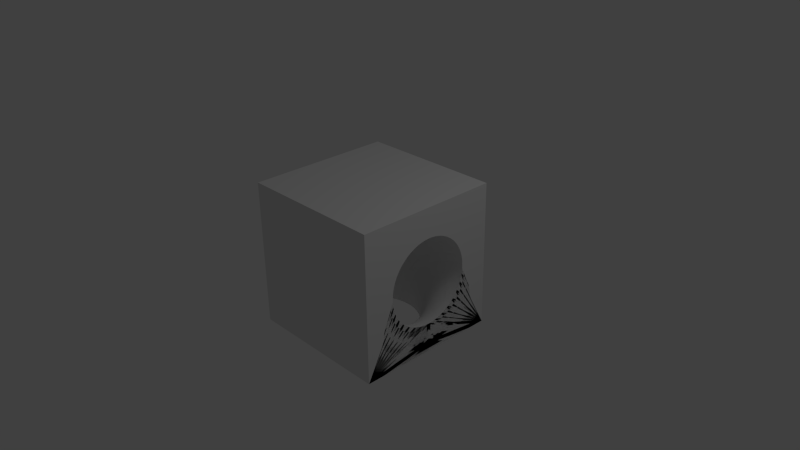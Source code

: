 # Source: Curve.blend  (saved by Blender 2.62.0; exported with 4.5.12 LTS)
import bpy
from mathutils import Matrix  # noqa: F401  (used for matrix-valued properties, if any)

bpy.ops.wm.read_factory_settings(use_empty=True)
scene = bpy.context.scene
scene.name = 'Scene'

# ---- collections
col_collection_1 = bpy.data.collections.new('Collection 1'); scene.collection.children.link(col_collection_1)

# ---- world
world_world = bpy.data.worlds.new('World'); scene.world = world_world
world_world.color = (0.05088, 0.05088, 0.05088)
world_world.use_sun_shadow = False
world_world.sun_shadow_jitter_overblur = 0.0
world_world.cycles.sampling_method = 'MANUAL'
world_world.cycles.sample_map_resolution = 256

# ---- cameras
cam_camera = bpy.data.cameras.new('Camera')
cam_camera.clip_end = 100.0
cam_camera.lens = 35.0
cam_camera.sensor_width = 32.0
cam_camera.sensor_height = 18.0
cam_camera.ortho_scale = 7.314
cam_camera.dof.focus_distance = 0.0
cam_camera.dof.aperture_fstop = 128.0

# ---- lights
light_lamp = bpy.data.lights.new('Lamp', 'POINT')
light_lamp.transmission_factor = 0.0
light_lamp.cutoff_distance = 30.0
light_lamp.energy = 100.0
light_lamp.shadow_buffer_clip_start = 1.001
light_lamp.shadow_soft_size = 1.0
light_lamp.shadow_maximum_resolution = 0.006
light_lamp.use_absolute_resolution = True
light_lamp.cycles.use_multiple_importance_sampling = False

# ---- meshes
me_circle_005 = bpy.data.meshes.new('Circle.005')
me_circle_005.from_pydata([(1.667, 0.9952, 1.0), (1.667, 0.9761, 0.8835), (1.667, 0.9194, 0.7715), (1.667, 0.8275, 0.6683), (1.667, 0.7037, 0.5778), (1.667, 0.5529, 0.5035), (1.667, 0.3808, 0.4483), (1.667, 0.1942, 0.4144), (1.667, 7.5e-08, 0.4029), (1.667, -0.1942, 0.4144), (1.667, -0.3808, 0.4483), (1.667, -0.5529, 0.5035), (1.667, -0.7037, 0.5778), (1.667, -0.8275, 0.6683), (1.667, -0.9194, 0.7715), (1.667, -0.9761, 0.8835), (1.667, -0.9952, 1.0), (1.667, -0.9761, 1.116), (1.667, -0.9194, 1.229), (1.667, -0.8275, 1.332), (1.667, -0.7037, 1.422), (1.667, -0.5529, 1.496), (1.667, -0.3808, 1.552), (1.667, -0.1942, 1.586), (1.667, 9.615e-07, 1.597), (1.667, 0.1942, 1.586), (1.667, 0.3808, 1.552), (1.667, 0.5529, 1.496), (1.667, 0.7037, 1.422), (1.667, 0.8275, 1.332), (1.667, 0.9194, 1.229), (1.667, 0.9761, 1.116), (0.0, 1.0, 0.0), (0.1951, 0.9808, 0.0), (0.3827, 0.9239, 0.0), (0.5556, 0.8315, 0.0), (0.7071, 0.7071, 0.0), (0.8315, 0.5556, 0.0), (0.9239, 0.3827, 0.0), (0.9808, 0.1951, 0.0), (1.0, 7.55e-08, 0.0), (0.9808, -0.1951, 0.0), (0.9239, -0.3827, 0.0), (0.8315, -0.5556, 0.0), (0.7071, -0.7071, 0.0), (0.5556, -0.8315, 0.0), (0.3827, -0.9239, 0.0), (0.1951, -0.9808, 0.0), (-3.258e-07, -1.0, 0.0), (-0.1951, -0.9808, 0.0), (-0.3827, -0.9239, 0.0), (-0.5556, -0.8315, 0.0), (-0.7071, -0.7071, 0.0), (-0.8315, -0.5556, 0.0), (-0.9239, -0.3827, 0.0), (-0.9808, -0.1951, 0.0), (-1.0, 9.656e-07, 0.0), (-0.9808, 0.1951, 0.0), (-0.9239, 0.3827, 0.0), (-0.8315, 0.5556, 0.0), (-0.7071, 0.7071, 0.0), (-0.5556, 0.8315, 0.0), (-0.3827, 0.9239, 0.0), (-0.1951, 0.9808, 0.0), (1.667, 1.667, 0.0), (1.667, -1.667, 0.0), (-1.667, -1.667, 0.0), (-1.667, 1.667, 0.0), (1.667, 1.667, 2.0), (1.667, -1.667, 2.0), (-1.667, -1.667, 2.0), (-1.667, 1.667, 2.0), (0.0, 1.0, 0.0), (0.1951, 0.9808, 0.0), (0.3827, 0.9239, 0.0), (0.5556, 0.8315, 0.0), (0.7071, 0.7071, 0.0), (0.8315, 0.5556, 0.0), (0.9239, 0.3827, 0.0), (0.9808, 0.1951, 0.0), (1.0, 7.55e-08, 0.0), (0.9808, -0.1951, 0.0), (0.9239, -0.3827, 0.0), (0.8315, -0.5556, 0.0), (0.7071, -0.7071, 0.0), (0.5556, -0.8315, 0.0), (0.3827, -0.9239, 0.0), (0.1951, -0.9808, 0.0), (-3.258e-07, -1.0, 0.0), (-0.1951, -0.9808, 0.0), (-0.3827, -0.9239, 0.0), (-0.5556, -0.8315, 0.0), (-0.7071, -0.7071, 0.0), (-0.8315, -0.5556, 0.0), (-0.9239, -0.3827, 0.0), (-0.9808, -0.1951, 0.0), (-1.0, 9.656e-07, 0.0), (-0.9808, 0.1951, 0.0), (-0.9239, 0.3827, 0.0), (-0.8315, 0.5556, 0.0), (-0.7071, 0.7071, 0.0), (-0.5556, 0.8315, 0.0), (-0.3827, 0.9239, 0.0), (-0.1951, 0.9808, 0.0), (-0.1668, 0.9808, 0.194), (-0.3515, 0.9239, 0.2135), (-0.5218, 0.8315, 0.2315), (-0.671, 0.7071, 0.2473), (-0.7935, 0.5556, 0.2603), (-0.8845, 0.3827, 0.2699), (-0.9406, 0.1951, 0.2758), (-0.9595, 8.966e-07, 0.2778), (-0.9406, -0.1951, 0.2758), (-0.8845, -0.3827, 0.2699), (-0.7935, -0.5556, 0.2603), (-0.671, -0.7071, 0.2473), (-0.5218, -0.8315, 0.2315), (-0.3515, -0.9239, 0.2135), (-0.1668, -0.9808, 0.194), (0.02532, -1.0, 0.1736), (0.2174, -0.9808, 0.1533), (0.4022, -0.9239, 0.1338), (0.5725, -0.8315, 0.1158), (0.7217, -0.7071, 0.09998), (0.8442, -0.5556, 0.08702), (0.9352, -0.3827, 0.07739), (0.9912, -0.1951, 0.07146), (1.01, 5.825e-08, 0.06946), (0.9912, 0.1951, 0.07146), (0.9352, 0.3827, 0.07739), (0.8442, 0.5556, 0.08702), (0.7217, 0.7071, 0.09998), (0.5725, 0.8315, 0.1158), (0.4022, 0.9239, 0.1338), (0.2174, 0.9808, 0.1533), (0.02532, 1.0, 0.1736), (0.1005, 1.0, 0.342), (0.2838, 0.9808, 0.302), (0.4601, 0.9239, 0.2635), (0.6226, 0.8315, 0.228), (0.765, 0.7071, 0.1969), (0.8818, 0.5556, 0.1714), (0.9687, 0.3827, 0.1524), (1.022, 0.1951, 0.1408), (1.04, 4.152e-08, 0.1368), (1.022, -0.1951, 0.1408), (0.9687, -0.3827, 0.1524), (0.8818, -0.5556, 0.1714), (0.765, -0.7071, 0.1969), (0.6226, -0.8315, 0.228), (0.4601, -0.9239, 0.2635), (0.2838, -0.9808, 0.302), (0.1005, -1.0, 0.342), (-0.08281, -0.9808, 0.3821), (-0.2591, -0.9239, 0.4206), (-0.4216, -0.8315, 0.456), (-0.564, -0.7071, 0.4871), (-0.6808, -0.5556, 0.5126), (-0.7677, -0.3827, 0.5316), (-0.8211, -0.1951, 0.5433), (-0.8392, 8.297e-07, 0.5472), (-0.8211, 0.1951, 0.5433), (-0.7677, 0.3827, 0.5316), (-0.6808, 0.5556, 0.5126), (-0.5639, 0.7071, 0.4871), (-0.4216, 0.8315, 0.456), (-0.2591, 0.9239, 0.4206), (-0.08281, 0.9808, 0.3821), (0.05434, 0.9808, 0.5585), (-0.1081, 0.9239, 0.6148), (-0.2578, 0.8315, 0.6667), (-0.3891, 0.7071, 0.7121), (-0.4968, 0.5556, 0.7494), (-0.5768, 0.3827, 0.7772), (-0.6261, 0.1951, 0.7942), (-0.6427, 7.669e-07, 0.8), (-0.6261, -0.1951, 0.7942), (-0.5768, -0.3827, 0.7772), (-0.4968, -0.5556, 0.7494), (-0.3891, -0.7071, 0.7121), (-0.2578, -0.8315, 0.6667), (-0.1081, -0.9239, 0.6148), (0.05434, -0.9808, 0.5585), (0.2233, -1.0, 0.5), (0.3922, -0.9808, 0.4415), (0.5547, -0.9239, 0.3852), (0.7044, -0.8315, 0.3333), (0.8357, -0.7071, 0.2879), (0.9434, -0.5556, 0.2506), (1.023, -0.3827, 0.2228), (1.073, -0.1951, 0.2058), (1.089, 2.583e-08, 0.2), (1.073, 0.1951, 0.2058), (1.023, 0.3827, 0.2228), (0.9434, 0.5556, 0.2506), (0.8357, 0.7071, 0.2879), (0.7044, 0.8315, 0.3333), (0.5547, 0.9239, 0.3852), (0.3922, 0.9808, 0.4415), (0.2233, 1.0, 0.5), (0.3899, 1.0, 0.6428), (0.5394, 0.9808, 0.5675), (0.6831, 0.9239, 0.4952), (0.8155, 0.8315, 0.4285), (0.9316, 0.7071, 0.3701), (1.027, 0.5556, 0.3221), (1.098, 0.3827, 0.2865), (1.141, 0.1951, 0.2645), (1.156, 1.164e-08, 0.2571), (1.141, -0.1951, 0.2645), (1.098, -0.3827, 0.2865), (1.027, -0.5556, 0.3221), (0.9316, -0.7071, 0.3701), (0.8155, -0.8315, 0.4285), (0.6831, -0.9239, 0.4952), (0.5394, -0.9808, 0.5675), (0.3899, -1.0, 0.6428), (0.2405, -0.9808, 0.718), (0.09677, -0.9239, 0.7904), (-0.03567, -0.8315, 0.8571), (-0.1517, -0.7071, 0.9155), (-0.247, -0.5556, 0.9635), (-0.3178, -0.3827, 0.9991), (-0.3614, -0.1951, 1.021), (-0.3761, 7.102e-07, 1.028), (-0.3614, 0.1951, 1.021), (-0.3178, 0.3827, 0.9991), (-0.247, 0.5556, 0.9635), (-0.1517, 0.7071, 0.9155), (-0.03567, 0.8315, 0.8571), (0.09677, 0.9239, 0.7904), (0.2405, 0.9808, 0.718), (0.47, 0.9808, 0.8557), (0.3494, 0.9239, 0.9419), (0.2382, 0.8315, 1.021), (0.1408, 0.7071, 1.091), (0.0609, 0.5556, 1.148), (0.001496, 0.3827, 1.191), (-0.03508, 0.1951, 1.217), (-0.04743, 6.612e-07, 1.226), (-0.03508, -0.1951, 1.217), (0.001495, -0.3827, 1.191), (0.0609, -0.5556, 1.148), (0.1408, -0.7071, 1.091), (0.2382, -0.8315, 1.021), (0.3494, -0.9239, 0.9419), (0.47, -0.9808, 0.8557), (0.5954, -1.0, 0.766), (0.7208, -0.9808, 0.6764), (0.8413, -0.9239, 0.5902), (0.9525, -0.8315, 0.5107), (1.05, -0.7071, 0.441), (1.13, -0.5556, 0.3839), (1.189, -0.3827, 0.3414), (1.226, -0.1951, 0.3152), (1.238, -6.018e-10, 0.3064), (1.226, 0.1951, 0.3152), (1.189, 0.3827, 0.3414), (1.13, 0.5556, 0.3839), (1.05, 0.7071, 0.441), (0.9525, 0.8315, 0.5107), (0.8413, 0.9239, 0.5902), (0.7208, 0.9808, 0.6764), (0.5954, 1.0, 0.766), (0.8333, 1.0, 0.866), (0.9309, 0.9808, 0.7647), (1.025, 0.9239, 0.6672), (1.111, 0.8315, 0.5773), (1.187, 0.7071, 0.4986), (1.249, 0.5556, 0.434), (1.295, 0.3827, 0.386), (1.324, 0.1951, 0.3564), (1.333, -1.053e-08, 0.3464), (1.324, -0.1951, 0.3564), (1.295, -0.3827, 0.386), (1.249, -0.5556, 0.434), (1.187, -0.7071, 0.4986), (1.111, -0.8315, 0.5773), (1.025, -0.9239, 0.6672), (0.9309, -0.9808, 0.7647), (0.8333, -1.0, 0.866), (0.7358, -0.9808, 0.9674), (0.642, -0.9239, 1.065), (0.5555, -0.8315, 1.155), (0.4798, -0.7071, 1.233), (0.4176, -0.5556, 1.298), (0.3714, -0.3827, 1.346), (0.3429, -0.1951, 1.376), (0.3333, 6.215e-07, 1.386), (0.3429, 0.1951, 1.376), (0.3714, 0.3827, 1.346), (0.4176, 0.5556, 1.298), (0.4798, 0.7071, 1.233), (0.5555, 0.8315, 1.155), (0.642, 0.9239, 1.065), (0.7358, 0.9808, 0.9674), (1.03, 0.9808, 1.05), (0.9657, 0.9239, 1.155), (0.9066, 0.8315, 1.253), (0.8548, 0.7071, 1.338), (0.8123, 0.5556, 1.408), (0.7806, 0.3827, 1.461), (0.7612, 0.1951, 1.493), (0.7546, 5.922e-07, 1.504), (0.7612, -0.1951, 1.493), (0.7806, -0.3827, 1.461), (0.8123, -0.5556, 1.408), (0.8548, -0.7071, 1.338), (0.9066, -0.8315, 1.253), (0.9657, -0.9239, 1.155), (1.03, -0.9808, 1.05), (1.097, -1.0, 0.9397), (1.163, -0.9808, 0.8297), (1.228, -0.9239, 0.7239), (1.287, -0.8315, 0.6265), (1.338, -0.7071, 0.541), (1.381, -0.5556, 0.4709), (1.413, -0.3827, 0.4188), (1.432, -0.1951, 0.3867), (1.439, -1.785e-08, 0.3759), (1.432, 0.1951, 0.3867), (1.413, 0.3827, 0.4188), (1.381, 0.5556, 0.4709), (1.338, 0.7071, 0.541), (1.287, 0.8315, 0.6265), (1.228, 0.9239, 0.7239), (1.163, 0.9808, 0.8297), (1.097, 1.0, 0.9397), (1.377, 1.0, 0.9848), (1.411, 0.9808, 0.8695), (1.444, 0.9239, 0.7587), (1.474, 0.8315, 0.6565), (1.5, 0.7071, 0.567), (1.522, 0.5556, 0.4935), (1.538, 0.3827, 0.4389), (1.548, 0.1951, 0.4053), (1.551, -2.233e-08, 0.3939), (1.548, -0.1951, 0.4053), (1.538, -0.3827, 0.4389), (1.522, -0.5556, 0.4935), (1.5, -0.7071, 0.567), (1.474, -0.8315, 0.6565), (1.444, -0.9239, 0.7587), (1.411, -0.9808, 0.8695), (1.377, -1.0, 0.9848), (1.343, -0.9808, 1.1), (1.311, -0.9239, 1.211), (1.281, -0.8315, 1.313), (1.254, -0.7071, 1.403), (1.233, -0.5556, 1.476), (1.217, -0.3827, 1.531), (1.207, -0.1951, 1.564), (1.204, 5.743e-07, 1.576), (1.207, 0.1951, 1.564), (1.217, 0.3827, 1.531), (1.233, 0.5556, 1.476), (1.254, 0.7071, 1.403), (1.281, 0.8315, 1.313), (1.311, 0.9239, 1.211), (1.343, 0.9808, 1.1), (1.667, 0.9808, 1.117), (1.667, 0.9239, 1.23), (1.667, 0.8315, 1.333), (1.667, 0.7071, 1.424), (1.667, 0.5556, 1.499), (1.667, 0.3827, 1.554), (1.667, 0.1951, 1.588), (1.667, 5.682e-07, 1.6), (1.667, -0.1951, 1.588), (1.667, -0.3827, 1.554), (1.667, -0.5556, 1.499), (1.667, -0.7071, 1.424), (1.667, -0.8315, 1.333), (1.667, -0.9239, 1.23), (1.667, -0.9808, 1.117), (1.667, -1.0, 1.0), (1.667, -0.9808, 0.8829), (1.667, -0.9239, 0.7704), (1.667, -0.8315, 0.6667), (1.667, -0.7071, 0.5757), (1.667, -0.5556, 0.5011), (1.667, -0.3827, 0.4457), (1.667, -0.1951, 0.4115), (1.667, -2.384e-08, 0.4), (1.667, 0.1951, 0.4115), (1.667, 0.3827, 0.4457), (1.667, 0.5556, 0.5011), (1.667, 0.7071, 0.5757), (1.667, 0.8315, 0.6667), (1.667, 0.9239, 0.7704), (1.667, 0.9808, 0.8829), (1.667, 1.0, 1.0)], [], [(68, 71, 70, 69), (65, 69, 70, 66), (66, 70, 71, 67), (68, 64, 67, 71), (59, 67, 58), (60, 67, 59), (61, 67, 60), (62, 67, 61), (63, 67, 62), (32, 67, 63), (67, 32, 64), (64, 32, 33), (34, 64, 33), (35, 64, 34), (36, 64, 35), (37, 64, 36), (38, 64, 37), (55, 56, 66), (65, 40, 41), (54, 55, 66), (65, 41, 42), (53, 54, 66), (65, 42, 43), (52, 53, 66), (65, 43, 44), (51, 52, 66), (65, 44, 45), (50, 51, 66), (65, 45, 46), (49, 50, 66), (65, 46, 47), (48, 49, 66), (65, 47, 48), (65, 48, 66), (67, 57, 58), (64, 38, 39), (56, 57, 67), (56, 67, 66), (40, 65, 64), (40, 64, 39), (19, 69, 18), (20, 69, 19), (21, 69, 20), (22, 69, 21), (23, 69, 22), (24, 69, 23), (68, 69, 24), (25, 68, 24), (26, 68, 25), (27, 68, 26), (28, 68, 27), (29, 68, 28), (30, 68, 29), (15, 16, 65), (64, 0, 1), (14, 15, 65), (64, 1, 2), (13, 14, 65), (64, 2, 3), (12, 13, 65), (64, 3, 4), (11, 12, 65), (64, 4, 5), (10, 11, 65), (64, 5, 6), (9, 10, 65), (64, 6, 7), (64, 7, 8), (8, 9, 65), (64, 8, 65), (69, 17, 18), (68, 30, 31), (16, 17, 69), (16, 69, 65), (0, 64, 68), (0, 68, 31), (103, 72, 135, 104), (103, 102, 105, 104), (102, 101, 106, 105), (101, 100, 107, 106), (100, 99, 108, 107), (99, 98, 109, 108), (98, 97, 110, 109), (97, 96, 111, 110), (96, 95, 112, 111), (95, 94, 113, 112), (94, 93, 114, 113), (93, 92, 115, 114), (92, 91, 116, 115), (91, 90, 117, 116), (90, 89, 118, 117), (89, 88, 119, 118), (88, 87, 120, 119), (87, 86, 121, 120), (86, 85, 122, 121), (85, 84, 123, 122), (84, 83, 124, 123), (83, 82, 125, 124), (82, 81, 126, 125), (81, 80, 127, 126), (80, 79, 128, 127), (79, 78, 129, 128), (78, 77, 130, 129), (77, 76, 131, 130), (76, 75, 132, 131), (75, 74, 133, 132), (74, 73, 134, 133), (73, 72, 135, 134), (134, 135, 136, 137), (133, 134, 137, 138), (132, 133, 138, 139), (131, 132, 139, 140), (130, 131, 140, 141), (129, 130, 141, 142), (128, 129, 142, 143), (127, 128, 143, 144), (126, 127, 144, 145), (125, 126, 145, 146), (124, 125, 146, 147), (123, 124, 147, 148), (122, 123, 148, 149), (121, 122, 149, 150), (120, 121, 150, 151), (119, 120, 151, 152), (118, 119, 152, 153), (117, 118, 153, 154), (116, 117, 154, 155), (115, 116, 155, 156), (114, 115, 156, 157), (113, 114, 157, 158), (112, 113, 158, 159), (111, 112, 159, 160), (110, 111, 160, 161), (109, 110, 161, 162), (108, 109, 162, 163), (107, 108, 163, 164), (106, 107, 164, 165), (105, 106, 165, 166), (104, 105, 166, 167), (104, 135, 136, 167), (167, 136, 199, 168), (167, 166, 169, 168), (166, 165, 170, 169), (165, 164, 171, 170), (164, 163, 172, 171), (163, 162, 173, 172), (162, 161, 174, 173), (161, 160, 175, 174), (160, 159, 176, 175), (159, 158, 177, 176), (158, 157, 178, 177), (157, 156, 179, 178), (156, 155, 180, 179), (155, 154, 181, 180), (154, 153, 182, 181), (153, 152, 183, 182), (152, 151, 184, 183), (151, 150, 185, 184), (150, 149, 186, 185), (149, 148, 187, 186), (148, 147, 188, 187), (147, 146, 189, 188), (146, 145, 190, 189), (145, 144, 191, 190), (144, 143, 192, 191), (143, 142, 193, 192), (142, 141, 194, 193), (141, 140, 195, 194), (140, 139, 196, 195), (139, 138, 197, 196), (138, 137, 198, 197), (137, 136, 199, 198), (198, 199, 200, 201), (197, 198, 201, 202), (196, 197, 202, 203), (195, 196, 203, 204), (194, 195, 204, 205), (193, 194, 205, 206), (192, 193, 206, 207), (191, 192, 207, 208), (190, 191, 208, 209), (189, 190, 209, 210), (188, 189, 210, 211), (187, 188, 211, 212), (186, 187, 212, 213), (185, 186, 213, 214), (184, 185, 214, 215), (183, 184, 215, 216), (182, 183, 216, 217), (181, 182, 217, 218), (180, 181, 218, 219), (179, 180, 219, 220), (178, 179, 220, 221), (177, 178, 221, 222), (176, 177, 222, 223), (175, 176, 223, 224), (174, 175, 224, 225), (173, 174, 225, 226), (172, 173, 226, 227), (171, 172, 227, 228), (170, 171, 228, 229), (169, 170, 229, 230), (168, 169, 230, 231), (168, 199, 200, 231), (231, 200, 263, 232), (231, 230, 233, 232), (230, 229, 234, 233), (229, 228, 235, 234), (228, 227, 236, 235), (227, 226, 237, 236), (226, 225, 238, 237), (225, 224, 239, 238), (224, 223, 240, 239), (223, 222, 241, 240), (222, 221, 242, 241), (221, 220, 243, 242), (220, 219, 244, 243), (219, 218, 245, 244), (218, 217, 246, 245), (217, 216, 247, 246), (216, 215, 248, 247), (215, 214, 249, 248), (214, 213, 250, 249), (213, 212, 251, 250), (212, 211, 252, 251), (211, 210, 253, 252), (210, 209, 254, 253), (209, 208, 255, 254), (208, 207, 256, 255), (207, 206, 257, 256), (206, 205, 258, 257), (205, 204, 259, 258), (204, 203, 260, 259), (203, 202, 261, 260), (202, 201, 262, 261), (201, 200, 263, 262), (262, 263, 264, 265), (261, 262, 265, 266), (260, 261, 266, 267), (259, 260, 267, 268), (258, 259, 268, 269), (257, 258, 269, 270), (256, 257, 270, 271), (255, 256, 271, 272), (254, 255, 272, 273), (253, 254, 273, 274), (252, 253, 274, 275), (251, 252, 275, 276), (250, 251, 276, 277), (249, 250, 277, 278), (248, 249, 278, 279), (247, 248, 279, 280), (246, 247, 280, 281), (245, 246, 281, 282), (244, 245, 282, 283), (243, 244, 283, 284), (242, 243, 284, 285), (241, 242, 285, 286), (240, 241, 286, 287), (239, 240, 287, 288), (238, 239, 288, 289), (237, 238, 289, 290), (236, 237, 290, 291), (235, 236, 291, 292), (234, 235, 292, 293), (233, 234, 293, 294), (232, 233, 294, 295), (232, 263, 264, 295), (295, 264, 327, 296), (295, 294, 297, 296), (294, 293, 298, 297), (293, 292, 299, 298), (292, 291, 300, 299), (291, 290, 301, 300), (290, 289, 302, 301), (289, 288, 303, 302), (288, 287, 304, 303), (287, 286, 305, 304), (286, 285, 306, 305), (285, 284, 307, 306), (284, 283, 308, 307), (283, 282, 309, 308), (282, 281, 310, 309), (281, 280, 311, 310), (280, 279, 312, 311), (279, 278, 313, 312), (278, 277, 314, 313), (277, 276, 315, 314), (276, 275, 316, 315), (275, 274, 317, 316), (274, 273, 318, 317), (273, 272, 319, 318), (272, 271, 320, 319), (271, 270, 321, 320), (270, 269, 322, 321), (269, 268, 323, 322), (268, 267, 324, 323), (267, 266, 325, 324), (266, 265, 326, 325), (265, 264, 327, 326), (326, 327, 328, 329), (325, 326, 329, 330), (324, 325, 330, 331), (323, 324, 331, 332), (322, 323, 332, 333), (321, 322, 333, 334), (320, 321, 334, 335), (319, 320, 335, 336), (318, 319, 336, 337), (317, 318, 337, 338), (316, 317, 338, 339), (315, 316, 339, 340), (314, 315, 340, 341), (313, 314, 341, 342), (312, 313, 342, 343), (311, 312, 343, 344), (310, 311, 344, 345), (309, 310, 345, 346), (308, 309, 346, 347), (307, 308, 347, 348), (306, 307, 348, 349), (305, 306, 349, 350), (304, 305, 350, 351), (303, 304, 351, 352), (302, 303, 352, 353), (301, 302, 353, 354), (300, 301, 354, 355), (299, 300, 355, 356), (298, 299, 356, 357), (297, 298, 357, 358), (296, 297, 358, 359), (296, 327, 328, 359), (359, 328, 391, 360), (359, 358, 361, 360), (358, 357, 362, 361), (357, 356, 363, 362), (356, 355, 364, 363), (355, 354, 365, 364), (354, 353, 366, 365), (353, 352, 367, 366), (352, 351, 368, 367), (351, 350, 369, 368), (350, 349, 370, 369), (349, 348, 371, 370), (348, 347, 372, 371), (347, 346, 373, 372), (346, 345, 374, 373), (345, 344, 375, 374), (344, 343, 376, 375), (343, 342, 377, 376), (342, 341, 378, 377), (341, 340, 379, 378), (340, 339, 380, 379), (339, 338, 381, 380), (338, 337, 382, 381), (337, 336, 383, 382), (336, 335, 384, 383), (335, 334, 385, 384), (334, 333, 386, 385), (333, 332, 387, 386), (332, 331, 388, 387), (331, 330, 389, 388), (330, 329, 390, 389), (329, 328, 391, 390)])
me_circle_005.use_remesh_preserve_volume = False
me_circle_005.use_remesh_preserve_attributes = False
me_circle_005.use_mirror_vertex_groups = False
me_circle_005.update()
me_circle_003 = bpy.data.meshes.new('Circle.003')
me_circle_003.from_pydata([(1.667, 0.9952, 1.0), (1.667, 0.9761, 0.8835), (1.667, 0.9194, 0.7715), (1.667, 0.8275, 0.6683), (1.667, 0.7037, 0.5778), (1.667, 0.5529, 0.5035), (1.667, 0.3808, 0.4483), (1.667, 0.1942, 0.4144), (1.667, 7.5e-08, 0.4029), (1.667, -0.1942, 0.4144), (1.667, -0.3808, 0.4483), (1.667, -0.5529, 0.5035), (1.667, -0.7037, 0.5778), (1.667, -0.8275, 0.6683), (1.667, -0.9194, 0.7715), (1.667, -0.9761, 0.8835), (1.667, -0.9952, 1.0), (1.667, -0.9761, 1.116), (1.667, -0.9194, 1.229), (1.667, -0.8275, 1.332), (1.667, -0.7037, 1.422), (1.667, -0.5529, 1.496), (1.667, -0.3808, 1.552), (1.667, -0.1942, 1.586), (1.667, 9.615e-07, 1.597), (1.667, 0.1942, 1.586), (1.667, 0.3808, 1.552), (1.667, 0.5529, 1.496), (1.667, 0.7037, 1.422), (1.667, 0.8275, 1.332), (1.667, 0.9194, 1.229), (1.667, 0.9761, 1.116), (0.0, 1.0, 0.0), (0.1951, 0.9808, 0.0), (0.3827, 0.9239, 0.0), (0.5556, 0.8315, 0.0), (0.7071, 0.7071, 0.0), (0.8315, 0.5556, 0.0), (0.9239, 0.3827, 0.0), (0.9808, 0.1951, 0.0), (1.0, 7.55e-08, 0.0), (0.9808, -0.1951, 0.0), (0.9239, -0.3827, 0.0), (0.8315, -0.5556, 0.0), (0.7071, -0.7071, 0.0), (0.5556, -0.8315, 0.0), (0.3827, -0.9239, 0.0), (0.1951, -0.9808, 0.0), (-3.258e-07, -1.0, 0.0), (-0.1951, -0.9808, 0.0), (-0.3827, -0.9239, 0.0), (-0.5556, -0.8315, 0.0), (-0.7071, -0.7071, 0.0), (-0.8315, -0.5556, 0.0), (-0.9239, -0.3827, 0.0), (-0.9808, -0.1951, 0.0), (-1.0, 9.656e-07, 0.0), (-0.9808, 0.1951, 0.0), (-0.9239, 0.3827, 0.0), (-0.8315, 0.5556, 0.0), (-0.7071, 0.7071, 0.0), (-0.5556, 0.8315, 0.0), (-0.3827, 0.9239, 0.0), (-0.1951, 0.9808, 0.0), (1.667, 1.667, 0.0), (1.667, -1.667, 0.0), (-1.667, -1.667, 0.0), (-1.667, 1.667, 0.0), (1.667, 1.667, 2.0), (1.667, -1.667, 2.0), (-1.667, -1.667, 2.0), (-1.667, 1.667, 2.0)], [], [(68, 71, 70, 69), (65, 69, 70, 66), (66, 70, 71, 67), (68, 64, 67, 71), (59, 67, 58), (60, 67, 59), (61, 67, 60), (62, 67, 61), (63, 67, 62), (32, 67, 63), (67, 32, 64), (64, 32, 33), (34, 64, 33), (35, 64, 34), (36, 64, 35), (37, 64, 36), (38, 64, 37), (55, 56, 66), (65, 40, 41), (54, 55, 66), (65, 41, 42), (53, 54, 66), (65, 42, 43), (52, 53, 66), (65, 43, 44), (51, 52, 66), (65, 44, 45), (50, 51, 66), (65, 45, 46), (49, 50, 66), (65, 46, 47), (48, 49, 66), (65, 47, 48), (65, 48, 66), (67, 57, 58), (64, 38, 39), (56, 57, 67), (56, 67, 66), (40, 65, 64), (40, 64, 39), (19, 69, 18), (20, 69, 19), (21, 69, 20), (22, 69, 21), (23, 69, 22), (24, 69, 23), (68, 69, 24), (25, 68, 24), (26, 68, 25), (27, 68, 26), (28, 68, 27), (29, 68, 28), (30, 68, 29), (15, 16, 65), (64, 0, 1), (14, 15, 65), (64, 1, 2), (13, 14, 65), (64, 2, 3), (12, 13, 65), (64, 3, 4), (11, 12, 65), (64, 4, 5), (10, 11, 65), (64, 5, 6), (9, 10, 65), (64, 6, 7), (64, 7, 8), (8, 9, 65), (64, 8, 65), (69, 17, 18), (68, 30, 31), (16, 17, 69), (16, 69, 65), (0, 64, 68), (0, 68, 31)])
me_circle_003.use_remesh_preserve_volume = False
me_circle_003.use_remesh_preserve_attributes = False
me_circle_003.use_mirror_vertex_groups = False
me_circle_003.update()

# ---- objects
ob_circle_002 = bpy.data.objects.new('Circle.002', me_circle_005)
ob_circle_001 = bpy.data.objects.new('Circle.001', me_circle_003)
ob_lamp = bpy.data.objects.new('Lamp', light_lamp)
ob_camera = bpy.data.objects.new('Camera', cam_camera)

# ---- transforms, parenting, visibility, modifiers, constraints
ob_circle_002.location = (0.0, 0.0, -1.0)
ob_circle_002.scale = (0.6, 0.6, 1.0)
ob_circle_002.lineart.crease_threshold = 0.0
_m = ob_circle_002.modifiers.new('Subsurf', 'SUBSURF')
_m.uv_smooth = 'PRESERVE_CORNERS'
_m.quality = 2
_m.levels = 3
_m.show_only_control_edges = False
ob_circle_001.location = (0.0, 0.0, -1.0)
ob_circle_001.scale = (0.6, 0.6, 1.0)
ob_circle_001.lineart.crease_threshold = 0.0
ob_lamp.location = (4.076, 1.005, 5.904)
ob_lamp.rotation_euler = (0.6503, 0.05522, 1.866)
ob_lamp.lock_rotations_4d = False
ob_lamp.empty_display_type = 'ARROWS'
ob_lamp.color = (0.0, 0.0, 0.0, 0.0)
ob_lamp.lineart.crease_threshold = 0.0
ob_camera.location = (7.481, -6.508, 5.344)
ob_camera.rotation_euler = (1.109, 0.01082, 0.8149)
ob_camera.lock_rotations_4d = False
ob_camera.empty_display_type = 'ARROWS'
ob_camera.color = (0.0, 0.0, 0.0, 0.0)
ob_camera.display_type = 'WIRE'
ob_camera.lineart.crease_threshold = 0.0

# ---- collection membership
col_collection_1.objects.link(ob_circle_002)
col_collection_1.objects.link(ob_circle_001)
col_collection_1.objects.link(ob_lamp)
col_collection_1.objects.link(ob_camera)

# ---- scene / render settings (as saved in the file)
scene.camera = ob_camera
scene.frame_start = 1; scene.frame_end = 250; scene.frame_set(1)
scene.render.engine = 'BLENDER_EEVEE_NEXT'
scene.render.image_settings.color_mode = 'RGB'
scene.render.image_settings.compression = 90
scene.render.resolution_percentage = 50
scene.render.dither_intensity = 0.0
scene.render.bake_margin = 2
scene.render.bake_bias = 0.0
scene.cycles.use_denoising = False
scene.cycles.samples = 10
scene.cycles.sampling_pattern = 'TABULATED_SOBOL'
scene.cycles.light_sampling_threshold = 0.0
scene.cycles.use_adaptive_sampling = False
scene.cycles.use_light_tree = False
scene.cycles.blur_glossy = 0.0
scene.cycles.volume_bounces = 1
scene.cycles.pixel_filter_type = 'GAUSSIAN'
scene.cycles.sample_clamp_indirect = 0.0
scene.view_settings.view_transform = 'Standard'
bpy.context.view_layer.update()
